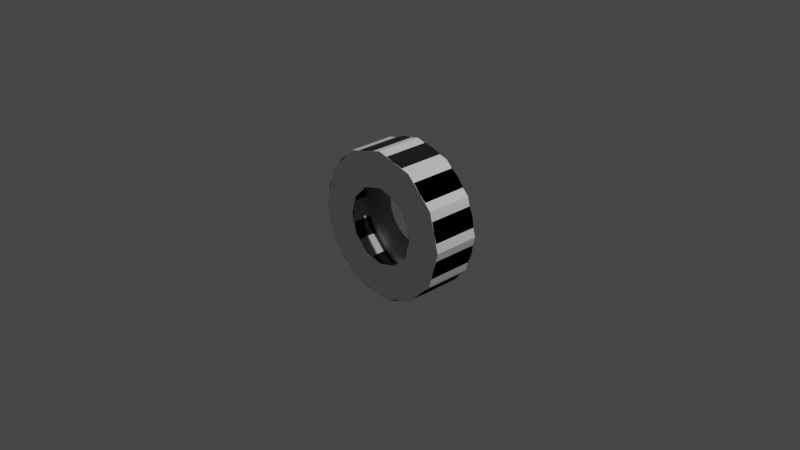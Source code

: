 # Source: sspx-tube-1875-3-iva.blend  (saved by Blender 3.1.7; exported with 4.5.12 LTS)
import bpy
from mathutils import Matrix  # noqa: F401  (used for matrix-valued properties, if any)

bpy.ops.wm.read_factory_settings(use_empty=True)
scene = bpy.context.scene
scene.name = 'Scene'

# ---- collections
col_collection = bpy.data.collections.new('Collection'); scene.collection.children.link(col_collection)

# ---- images (referenced by path relative to the original .blend; pixels are not part of the script)
import os
ASSET_DIR = os.environ.get("B2B_ASSET_DIR", "")  # directory of the original .blend (textures are referenced by path, not embedded)
HERE = os.path.dirname(os.path.abspath(__file__))  # packed textures are extracted next to this script under _unpacked/

def load_image(name, relpath, width, height, colorspace="sRGB"):
    """Load a texture the original file referenced (path relative to the .blend, or extracted next to this script)."""
    p = next((c for c in (os.path.join(HERE, relpath), os.path.join(ASSET_DIR, relpath)) if relpath and os.path.exists(c)), "")
    if p:
        img = bpy.data.images.load(p, check_existing=True)
        img.name = name
    else:  # same state as the original file: an image datablock whose file is absent (Cycles renders it pink)
        img = bpy.data.images.new(name, width, height)
        img.source = "FILE"
        img.filepath = "//" + (relpath or name)
    img.colorspace_settings.name = colorspace
    return img
img_diff = load_image('diff', 'diff.png', 1024, 1024, 'sRGB')
img_norm = load_image('norm', 'norm.png', 1024, 1024, 'sRGB')

# ---- materials (node trees are filled in below, after node groups)
mat_sspx_1875_2_001 = bpy.data.materials.new('sspx-1875-2.001')
mat_sspx_1875_2_001.use_transparent_shadow = False

# ---- node groups
ng_color4 = bpy.data.node_groups.new('Color4', 'ShaderNodeTree')
_s = ng_color4.interface.new_socket(name='Color', in_out='OUTPUT', socket_type='NodeSocketColor')
_s = ng_color4.interface.new_socket(name='Alpha', in_out='OUTPUT', socket_type='NodeSocketFloat')
_s = ng_color4.interface.new_socket(name='Color', in_out='INPUT', socket_type='NodeSocketColor')
_s = ng_color4.interface.new_socket(name='Alpha', in_out='INPUT', socket_type='NodeSocketFloat')
_s.min_value = 1.0
_N = ng_color4.nodes; _L = ng_color4.links
n0 = _N.new('NodeGroupInput'); n0.name = 'Group Input'; n0.location = (-403, 18)
n1 = _N.new('NodeGroupOutput'); n1.name = 'Group Output'; n1.location = (154, 24)
_L.new(n0.outputs[1], n1.inputs[1])
_L.new(n0.outputs[0], n1.inputs[0])
n1.is_active_output = True
ng_maincolor = bpy.data.node_groups.new('MainColor', 'ShaderNodeTree')
_s = ng_maincolor.interface.new_socket(name='Color', in_out='OUTPUT', socket_type='NodeSocketColor')
_s = ng_maincolor.interface.new_socket(name='Alpha', in_out='OUTPUT', socket_type='NodeSocketFloat')
_s = ng_maincolor.interface.new_socket(name='VColor', in_out='INPUT', socket_type='NodeSocketColor')
_s = ng_maincolor.interface.new_socket(name='VAlpha', in_out='INPUT', socket_type='NodeSocketFloat')
_s.min_value = 1e+04
_s = ng_maincolor.interface.new_socket(name='CColor', in_out='INPUT', socket_type='NodeSocketColor')
_s = ng_maincolor.interface.new_socket(name='CAlpha', in_out='INPUT', socket_type='NodeSocketFloat')
_s.min_value = 1.0
_s = ng_maincolor.interface.new_socket(name='TColor', in_out='INPUT', socket_type='NodeSocketColor')
_s = ng_maincolor.interface.new_socket(name='TAlpha', in_out='INPUT', socket_type='NodeSocketFloat')
_s.min_value = 1.0
_N = ng_maincolor.nodes; _L = ng_maincolor.links
n0 = _N.new('NodeGroupInput'); n0.name = 'Group Input'; n0.location = (-284, 35)
n1 = _N.new('NodeGroupOutput'); n1.name = 'Group Output'; n1.location = (332, -19)
n2 = _N.new('ShaderNodeMix'); n2.name = 'VC*CC*TC'; n2.location = (127, -33)
n2.label = 'VC*CC*TC'
n2.hide = True
n2.data_type = 'RGBA'
n2.blend_type = 'MULTIPLY'
n2.inputs[0].default_value = 1.0
n3 = _N.new('ShaderNodeMix'); n3.name = 'VC*CC'; n3.location = (-44, 33)
n3.label = 'VC*CC'
n3.hide = True
n3.data_type = 'RGBA'
n3.blend_type = 'MULTIPLY'
n3.inputs[0].default_value = 1.0
n4 = _N.new('ShaderNodeMath'); n4.name = 'VA*CA'; n4.location = (-59, -19)
n4.label = 'VA*CA'
n4.hide = True
n4.operation = 'MULTIPLY'
n4.inputs[2].default_value = 0.0
n5 = _N.new('ShaderNodeMath'); n5.name = 'VA*CA*TA'; n5.location = (130, -79)
n5.label = 'VA*CA*TA'
n5.hide = True
n5.operation = 'MULTIPLY'
n5.inputs[2].default_value = 0.0
_L.new(n0.outputs[2], n3.inputs[7])
_L.new(n0.outputs[4], n2.inputs[7])
_L.new(n2.outputs[2], n1.inputs[0])
_L.new(n3.outputs[2], n2.inputs[6])
_L.new(n0.outputs[0], n3.inputs[6])
_L.new(n0.outputs[1], n4.inputs[0])
_L.new(n0.outputs[3], n4.inputs[1])
_L.new(n4.outputs[0], n5.inputs[0])
_L.new(n0.outputs[5], n5.inputs[1])
_L.new(n5.outputs[0], n1.inputs[1])
n1.is_active_output = True
ng_standardshader = bpy.data.node_groups.new('StandardShader', 'ShaderNodeTree')
_s = ng_standardshader.interface.new_socket(name='BSDF', in_out='OUTPUT', socket_type='NodeSocketShader')
_s = ng_standardshader.interface.new_socket(name='BaseColor', in_out='INPUT', socket_type='NodeSocketColor')
_s = ng_standardshader.interface.new_socket(name='Shininess', in_out='INPUT', socket_type='NodeSocketFloat')
_s.min_value = 1e+04
_s = ng_standardshader.interface.new_socket(name='Gloss', in_out='INPUT', socket_type='NodeSocketFloat')
_s.min_value = 1e+04
_s = ng_standardshader.interface.new_socket(name='Emission', in_out='INPUT', socket_type='NodeSocketColor')
_s = ng_standardshader.interface.new_socket(name='Emission Strength', in_out='INPUT', socket_type='NodeSocketFloat')
_s.min_value = 1e+06
_s = ng_standardshader.interface.new_socket(name='Alpha', in_out='INPUT', socket_type='NodeSocketFloat')
_s.min_value = 1.0
_s = ng_standardshader.interface.new_socket(name='NormalColor', in_out='INPUT', socket_type='NodeSocketColor')
_N = ng_standardshader.nodes; _L = ng_standardshader.links
n0 = _N.new('NodeGroupOutput'); n0.name = 'Group Output'; n0.location = (555, 248)
n1 = _N.new('NodeGroupInput'); n1.name = 'Group Input'; n1.location = (-444, 74)
n2 = _N.new('ShaderNodeNormalMap'); n2.name = 'Normal Map'; n2.location = (-96, -256)
n2.hide = True
n3 = _N.new('ShaderNodeMath'); n3.name = 'Roughness'; n3.location = (-4, -2)
n3.label = 'Roughness'
n3.hide = True
n3.operation = 'SQRT'
n3.inputs[2].default_value = 0.0
n4 = _N.new('ShaderNodeMath'); n4.name = 'SpecularConv'; n4.location = (-120, 39)
n4.label = 'SpecularConv'
n4.hide = True
n4.operation = 'SQRT'
n4.inputs[2].default_value = 0.0
n5 = _N.new('ShaderNodeMath'); n5.name = 'Gloss2Rough'; n5.location = (-176, -1)
n5.label = 'Gloss2Rough'
n5.hide = True
n5.operation = 'SUBTRACT'
n5.inputs[0].default_value = 1.0
n5.inputs[2].default_value = 0.0
n6 = _N.new('ShaderNodeBsdfPrincipled'); n6.name = 'Principled BSDF'; n6.location = (226, 256)
n6.distribution = 'GGX'
n6.subsurface_method = 'BURLEY'
n6.inputs[3].default_value = 1.45
_L.new(n6.outputs[0], n0.inputs[0])
_L.new(n4.outputs[0], n6.inputs[13])
_L.new(n1.outputs[3], n6.inputs[27])
_L.new(n3.outputs[0], n6.inputs[2])
_L.new(n1.outputs[0], n6.inputs[0])
_L.new(n1.outputs[1], n4.inputs[0])
_L.new(n1.outputs[6], n2.inputs[1])
_L.new(n5.outputs[0], n3.inputs[0])
_L.new(n1.outputs[2], n5.inputs[1])
_L.new(n2.outputs[0], n6.inputs[5])
_L.new(n1.outputs[5], n6.inputs[4])
_L.new(n1.outputs[4], n6.inputs[28])
n0.is_active_output = True
ng_dxtnormal = bpy.data.node_groups.new('dxtNormal', 'ShaderNodeTree')
_s = ng_dxtnormal.interface.new_socket(name='Color', in_out='OUTPUT', socket_type='NodeSocketColor')
_s = ng_dxtnormal.interface.new_socket(name='RGB', in_out='INPUT', socket_type='NodeSocketColor')
_s = ng_dxtnormal.interface.new_socket(name='Alpha', in_out='INPUT', socket_type='NodeSocketFloat')
_s.min_value = 1e+04
_N = ng_dxtnormal.nodes; _L = ng_dxtnormal.links
n0 = _N.new('NodeReroute'); n0.name = 'Reroute'; n0.location = (396, 44)
n0.width = 100
n0.socket_idname = 'NodeSocketFloat'
n1 = _N.new('NodeReroute'); n1.name = 'Reroute.002'; n1.location = (378, 56)
n1.width = 100
n1.socket_idname = 'NodeSocketFloat'
n2 = _N.new('NodeReroute'); n2.name = 'Reroute.001'; n2.location = (376, 13)
n2.width = 100
n2.socket_idname = 'NodeSocketFloat'
n3 = _N.new('NodeGroupInput'); n3.name = 'dxtNormalInput'; n3.location = (36, 79)
n3.label = 'dxtNormalInput'
n4 = _N.new('NodeGroupOutput'); n4.name = 'dxtNormalOutput'; n4.location = (1779, 73)
n4.label = 'dxtNormalOutput'
n5 = _N.new('ShaderNodeSeparateColor'); n5.name = 'dxtNormal.separateRGB'; n5.location = (215, 54)
n5.label = 'separateRGB'
n5.width = 125
n5.hide = True
n6 = _N.new('ShaderNodeVectorMath'); n6.name = 'mul2'; n6.location = (611, 34)
n6.label = '*2'
n6.hide = True
n6.operation = 'SCALE'
n6.inputs[3].default_value = 2.0
n7 = _N.new('ShaderNodeCombineXYZ'); n7.name = 'Combine XYZ'; n7.location = (446, 34)
n7.hide = True
n8 = _N.new('ShaderNodeVectorMath'); n8.name = 'xy_dot_xy'; n8.location = (941, 34)
n8.label = 'xy . xy'
n8.hide = True
n8.operation = 'DOT_PRODUCT'
n9 = _N.new('ShaderNodeMath'); n9.name = 'subXY'; n9.location = (1106, 34)
n9.label = 'Z^2'
n9.hide = True
n9.operation = 'SUBTRACT'
n9.use_clamp = True
n9.inputs[0].default_value = 1.0
n9.inputs[2].default_value = 0.0
n10 = _N.new('ShaderNodeMath'); n10.name = 'sqrtZ2'; n10.location = (1271, 34)
n10.label = 'Z = sqrt(1-X^2-Y^2)'
n10.hide = True
n10.operation = 'SQRT'
n10.inputs[2].default_value = 0.0
n11 = _N.new('ShaderNodeCombineColor'); n11.name = 'Combine RGB'; n11.location = (1593, 53)
n11.hide = True
n12 = _N.new('ShaderNodeMath'); n12.name = 'zToBlue'; n12.location = (1436, 34)
n12.label = 'Z to Blue'
n12.hide = True
n12.operation = 'MULTIPLY_ADD'
n13 = _N.new('ShaderNodeVectorMath'); n13.name = 'sub1'; n13.location = (776, 34)
n13.label = '-1'
n13.hide = True
n13.operation = 'SUBTRACT'
n13.inputs[1].default_value = (1.0, 1.0, 0.0)
_L.new(n3.outputs[0], n5.inputs[0])
_L.new(n5.outputs[1], n0.inputs[0])
_L.new(n3.outputs[1], n2.inputs[0])
_L.new(n2.outputs[0], n1.inputs[0])
_L.new(n1.outputs[0], n11.inputs[0])
_L.new(n11.outputs[0], n4.inputs[0])
_L.new(n7.outputs[0], n6.inputs[0])
_L.new(n6.outputs[0], n13.inputs[0])
_L.new(n9.outputs[0], n10.inputs[0])
_L.new(n10.outputs[0], n12.inputs[0])
_L.new(n12.outputs[0], n11.inputs[2])
_L.new(n0.outputs[0], n7.inputs[1])
_L.new(n2.outputs[0], n7.inputs[0])
_L.new(n0.outputs[0], n11.inputs[1])
_L.new(n13.outputs[0], n8.inputs[0])
_L.new(n13.outputs[0], n8.inputs[1])
_L.new(n8.outputs[1], n9.inputs[1])
n4.is_active_output = True

# ---- material node trees
mat_sspx_1875_2_001.use_nodes = True; mat_sspx_1875_2_001.node_tree.nodes.clear()
_N = mat_sspx_1875_2_001.node_tree.nodes; _L = mat_sspx_1875_2_001.node_tree.links
n0 = _N.new('ShaderNodeVertexColor'); n0.name = 'Vertex Color'; n0.location = (-88, -138)
n0.hide = True
n1 = _N.new('ShaderNodeTexImage'); n1.name = '_MainTex'; n1.location = (-200, -238)
n1.label = '_MainTex'
n1.hide = True
n1.image = img_diff
n2 = _N.new('ShaderNodeTexImage'); n2.name = '_BumpMap'; n2.location = (-188, -311)
n2.label = '_BumpMap'
n2.hide = True
n2.image = img_norm
n3 = _N.new('ShaderNodeUVMap'); n3.name = 'UV Map'; n3.location = (-398, -256)
n4 = _N.new('ShaderNodeOutputMaterial'); n4.name = 'Material Output'; n4.location = (730, -26)
n5 = _N.new('ShaderNodeGroup'); n5.name = '_Color'; n5.location = (-87, -190)
n5.label = '_Color'
n5.hide = True
n5.node_tree = ng_color4
n5.inputs[0].default_value = (1.0, 1.0, 1.0, 1.0)
n5.inputs[1].default_value = 1.0
n6 = _N.new('ShaderNodeGroup'); n6.name = 'MainColor'; n6.location = (104, -41)
n6.node_tree = ng_maincolor
n7 = _N.new('ShaderNodeGroup'); n7.name = 'StandardShader'; n7.location = (489, -47)
n7.node_tree = ng_standardshader
n7.inputs[3].default_value = (0.0, 0.0, 0.0, 1.0)
n7.inputs[4].default_value = 1.0
n8 = _N.new('ShaderNodeValue'); n8.name = '_Shininess'; n8.location = (289, -30)
n8.label = '_Shininess'
n8.hide = True
n8.outputs[0].default_value = 0.4
n9 = _N.new('ShaderNodeGroup'); n9.name = 'dxtNormal'; n9.location = (104, -318)
n9.hide = True
n9.node_tree = ng_dxtnormal
n10 = _N.new('ShaderNodeValue'); n10.name = '_Opacity'; n10.location = (277, -211)
n10.label = '_Opacity'
n10.hide = True
n10.outputs[0].default_value = 1.0
_L.new(n2.outputs[0], n9.inputs[0])
_L.new(n2.outputs[1], n9.inputs[1])
_L.new(n5.outputs[0], n6.inputs[2])
_L.new(n5.outputs[1], n6.inputs[3])
_L.new(n6.outputs[0], n7.inputs[0])
_L.new(n6.outputs[1], n7.inputs[2])
_L.new(n3.outputs[0], n1.inputs[0])
_L.new(n1.outputs[0], n6.inputs[4])
_L.new(n1.outputs[1], n6.inputs[5])
_L.new(n7.outputs[0], n4.inputs[0])
_L.new(n3.outputs[0], n2.inputs[0])
_L.new(n0.outputs[0], n6.inputs[0])
_L.new(n0.outputs[1], n6.inputs[1])
_L.new(n8.outputs[0], n7.inputs[1])
_L.new(n9.outputs[0], n7.inputs[6])
_L.new(n10.outputs[0], n7.inputs[5])
n4.is_active_output = True

# ---- world
world_world = bpy.data.worlds.new('World'); scene.world = world_world
world_world.use_nodes = True; world_world.node_tree.nodes.clear()
_N = world_world.node_tree.nodes; _L = world_world.node_tree.links
n0 = _N.new('ShaderNodeOutputWorld'); n0.name = 'World Output'; n0.location = (300, 300)
n1 = _N.new('ShaderNodeBackground'); n1.name = 'Background'; n1.location = (10, 300)
n1.inputs[0].default_value = (0.05088, 0.05088, 0.05088, 1.0)
_L.new(n1.outputs[0], n0.inputs[0])
n0.is_active_output = True
world_world.color = (0.05088, 0.05088, 0.05088)
world_world.use_sun_shadow = False
world_world.sun_shadow_jitter_overblur = 0.0

# ---- cameras
cam_camera = bpy.data.cameras.new('Camera')
cam_camera.clip_end = 100.0
cam_camera.ortho_scale = 7.314

# ---- lights
light_light = bpy.data.lights.new('Light', 'POINT')
light_light.transmission_factor = 0.0
light_light.energy = 1000.0
light_light.shadow_soft_size = 0.1
light_light.shadow_maximum_resolution = 0.006
light_light.use_absolute_resolution = True

# ---- meshes
me_shell = bpy.data.meshes.new('shell')
me_shell.from_pydata([(0.1054, 0.2567, -0.3933), (-0.3933, 0.2567, -0.1054), (-0.3933, 0.2567, 0.1054), (0.3933, 0.2567, 0.1054), (0.3527, 0.2567, 0.2036), (0.2036, 0.2567, 0.3527), (0.2879, 0.2567, 0.2879), (0.3527, 0.2567, -0.2036), (0.2036, 0.2567, -0.3527), (0.2879, 0.2567, -0.2879), (-0.2879, 0.2567, -0.2879), (-0.2879, 0.2567, 0.2879), (-0.2036, 0.2567, 0.3527), (-0.1054, 0.2567, 0.3933), (-2.983e-08, 0.2567, -0.4072), (-0.1054, 0.2567, -0.3933), (-0.2036, 0.2567, -0.3527), (-0.3527, 0.2567, -0.2036), (-0.4072, 0.2567, -2.098e-08), (7.553e-09, 0.2567, 0.4072), (0.1054, 0.2567, 0.3933), (-0.3527, 0.2567, 0.2036), (0.4072, 0.2567, -7.058e-08), (0.3933, 0.2567, -0.1054), (0.3933, -0.2582, -0.1054), (0.4072, -0.2582, -7.058e-08), (-0.3527, -0.2582, 0.2036), (0.1054, -0.2582, 0.3933), (7.553e-09, -0.2582, 0.4072), (-0.4072, -0.2582, -2.098e-08), (-0.3527, -0.2582, -0.2036), (-0.2036, -0.2582, -0.3527), (-0.1054, -0.2582, -0.3933), (-2.983e-08, -0.2582, -0.4072), (-0.1054, -0.2582, 0.3933), (-0.2036, -0.2582, 0.3527), (-0.2879, -0.2582, 0.2879), (-0.2879, -0.2582, -0.2879), (0.2879, -0.2582, -0.2879), (0.2036, -0.2582, -0.3527), (0.3527, -0.2582, -0.2036), (0.2879, -0.2582, 0.2879), (0.2036, -0.2582, 0.3527), (0.3527, -0.2582, 0.2036), (0.3933, -0.2582, 0.1054), (-0.3933, -0.2582, 0.1054), (-0.3933, -0.2582, -0.1054), (0.1054, -0.2582, -0.3933), (0.7717, 0.2567, 0.2068), (0.6919, 0.2567, 0.3995), (-0.2068, 0.2567, -0.7717), (-0.3995, 0.2567, -0.6919), (0.3995, 0.2567, 0.6919), (0.5649, 0.2567, 0.5649), (0.3995, 0.2567, -0.6919), (0.5649, 0.2567, -0.5649), (0.6919, 0.2567, -0.3995), (-0.3995, 0.2567, 0.6919), (-0.2068, 0.2567, 0.7717), (0.7989, 0.2567, -9.074e-08), (0.7717, 0.2567, -0.2068), (3.496e-09, 0.2567, 0.7989), (0.2068, 0.2567, 0.7717), (0.2068, 0.2567, -0.7717), (-6.635e-08, 0.2567, -0.7989), (-0.7717, 0.2567, -0.2068), (-0.7989, 0.2567, 4.495e-09), (-0.7717, 0.2567, 0.2068), (-0.5649, 0.2567, -0.5649), (-0.6919, 0.2567, -0.3995), (-0.5649, 0.2567, 0.5649), (-0.6919, 0.2567, 0.3995), (-0.3995, -0.2582, -0.6919), (-0.5649, -0.2582, -0.5649), (-0.2068, -0.2582, 0.7717), (3.496e-09, -0.2582, 0.7989), (-0.5649, -0.2582, 0.5649), (-0.6919, -0.2582, 0.3995), (-0.7717, -0.2582, 0.2068), (0.2068, -0.2582, 0.7717), (0.3995, -0.2582, 0.6919), (0.7717, -0.2582, -0.2068), (0.6919, -0.2582, -0.3995), (0.7717, -0.2582, 0.2068), (0.7989, -0.2582, -9.074e-08), (-0.7717, -0.2582, -0.2068), (-0.6919, -0.2582, -0.3995), (-0.3995, -0.2582, 0.6919), (-0.7989, -0.2582, 4.495e-09), (-6.635e-08, -0.2582, -0.7989), (0.2068, -0.2582, -0.7717), (-0.2068, -0.2582, -0.7717), (0.3995, -0.2582, -0.6919), (0.5649, -0.2582, -0.5649), (0.6919, -0.2582, 0.3995), (0.5649, -0.2582, 0.5649)], [], [(77, 71, 70, 76), (92, 54, 63, 90), (76, 70, 57, 87), (72, 91, 50, 51), (77, 78, 67, 71), (79, 75, 61, 62), (86, 73, 68, 69), (94, 49, 48, 83), (80, 79, 62, 52), (81, 84, 59, 60), (73, 72, 51, 68), (78, 88, 66, 67), (82, 81, 60, 56), (74, 87, 57, 58), (90, 63, 64, 89), (93, 82, 56, 55), (75, 74, 58, 61), (88, 85, 65, 66), (93, 55, 54, 92), (84, 83, 48, 59), (95, 53, 49, 94), (89, 64, 50, 91), (86, 69, 65, 85), (95, 80, 52, 53), (3, 48, 49, 4), (16, 51, 50, 15), (6, 53, 52, 5), (4, 49, 53, 6), (8, 54, 55, 9), (9, 55, 56, 7), (13, 58, 57, 12), (23, 60, 59, 22), (20, 62, 61, 19), (0, 63, 54, 8), (15, 50, 64, 14), (18, 66, 65, 1), (14, 64, 63, 0), (2, 67, 66, 18), (17, 69, 68, 10), (12, 57, 70, 11), (1, 65, 69, 17), (22, 59, 48, 3), (7, 56, 60, 23), (5, 52, 62, 20), (21, 71, 67, 2), (11, 70, 71, 21), (19, 61, 58, 13), (10, 68, 51, 16), (37, 31, 72, 73), (28, 34, 74, 75), (36, 26, 77, 76), (26, 45, 78, 77), (42, 27, 79, 80), (40, 24, 81, 82), (25, 44, 83, 84), (46, 30, 86, 85), (35, 36, 76, 87), (30, 37, 73, 86), (45, 29, 88, 78), (33, 47, 90, 89), (29, 46, 85, 88), (32, 33, 89, 91), (47, 39, 92, 90), (27, 28, 75, 79), (24, 25, 84, 81), (34, 35, 87, 74), (38, 40, 82, 93), (39, 38, 93, 92), (43, 41, 95, 94), (41, 42, 80, 95), (31, 32, 91, 72), (44, 43, 94, 83)])
me_shell.polygons.foreach_set('use_smooth', [1, 1, 1, 1, 1, 1, 1, 1, 1, 1, 1, 1, 1, 1, 1, 1, 1, 1, 1, 1, 1, 1, 1, 1, 0, 0, 0, 0, 0, 0, 0, 0, 0, 0, 0, 0, 0, 0, 0, 0, 0, 0, 0, 0, 0, 0, 0, 0, 0, 0, 0, 0, 0, 0, 0, 0, 0, 0, 0, 0, 0, 0, 0, 0, 0, 0, 0, 0, 0, 0, 0, 0])
_uv = me_shell.uv_layers.new(name='UVMap')
_uv.uv.foreach_set('vector', [0.0, 0.0, 0.0, 0.0, 0.0, 0.0, 0.0, 0.0, 0.0, 0.0, 0.0, 0.0, 0.0, 0.0, 0.0, 0.0, 0.0, 0.0, 0.0, 0.0, 0.0, 0.0, 0.0, 0.0, 0.0, 0.0, 0.0, 0.0, 0.0, 0.0, 0.0, 0.0, 0.0, 0.0, 0.0, 0.0, 0.0, 0.0, 0.0, 0.0, 0.0, 0.0, 0.0, 0.0, 0.0, 0.0, 0.0, 0.0, 0.0, 0.0, 0.0, 0.0, 0.0, 0.0, 0.0, 0.0, 0.0, 0.0, 0.0, 0.0, 0.0, 0.0, 0.0, 0.0, 0.0, 0.0, 0.0, 0.0, 0.0, 0.0, 0.0, 0.0, 0.0, 0.0, 0.0, 0.0, 0.0, 0.0, 0.0, 0.0, 0.0, 0.0, 0.0, 0.0, 0.0, 0.0, 0.0, 0.0, 0.0, 0.0, 0.0, 0.0, 0.0, 0.0, 0.0, 0.0, 0.0, 0.0, 0.0, 0.0, 0.0, 0.0, 0.0, 0.0, 0.0, 0.0, 0.0, 0.0, 0.0, 0.0, 0.0, 0.0, 0.0, 0.0, 0.0, 0.0, 0.0, 0.0, 0.0, 0.0, 0.0, 0.0, 0.0, 0.0, 0.0, 0.0, 0.0, 0.0, 0.0, 0.0, 0.0, 0.0, 0.0, 0.0, 0.0, 0.0, 0.0, 0.0, 0.0, 0.0, 0.0, 0.0, 0.0, 0.0, 0.0, 0.0, 0.0, 0.0, 0.0, 0.0, 0.0, 0.0, 0.0, 0.0, 0.0, 0.0, 0.0, 0.0, 0.0, 0.0, 0.0, 0.0, 0.0, 0.0, 0.0, 0.0, 0.0, 0.0, 0.0, 0.0, 0.0, 0.0, 0.0, 0.0, 0.0, 0.0, 0.0, 0.0, 0.0, 0.0, 0.0, 0.0, 0.0, 0.0, 0.0, 0.0, 0.0, 0.0, 0.0, 0.0, 0.0, 0.0, 0.0, 0.0, 0.0, 0.0, 0.0, 0.0, 0.0, 0.0, 0.0, 0.0, 0.0, 0.0, 0.0, 0.0, 0.0, 0.0, 0.0, 0.0, 0.0, 0.0, 0.0, 0.0, 0.0, 0.0, 0.0, 0.0, 0.0, 0.0, 0.0, 0.0, 0.0, 0.0, 0.0, 0.0, 0.0, 0.0, 0.0, 0.0, 0.0, 0.0, 0.0, 0.0, 0.0, 0.0, 0.0, 0.0, 0.0, 0.0, 0.0, 0.0, 0.0, 0.0, 0.0, 0.0, 0.0, 0.0, 0.0, 0.0, 0.0, 0.0, 0.0, 0.0, 0.0, 0.0, 0.0, 0.0, 0.0, 0.0, 0.0, 0.0, 0.0, 0.0, 0.0, 0.0, 0.0, 0.0, 0.0, 0.0, 0.0, 0.0, 0.0, 0.0, 0.0, 0.0, 0.0, 0.0, 0.0, 0.0, 0.0, 0.0, 0.0, 0.0, 0.0, 0.0, 0.0, 0.0, 0.0, 0.0, 0.0, 0.0, 0.0, 0.0, 0.0, 0.0, 0.0, 0.0, 0.0, 0.0, 0.0, 0.0, 0.0, 0.0, 0.0, 0.0, 0.0, 0.0, 0.0, 0.0, 0.0, 0.0, 0.0, 0.0, 0.0, 0.0, 0.0, 0.0, 0.0, 0.0, 0.0, 0.0, 0.0, 0.0, 0.0, 0.0, 0.0, 0.0, 0.0, 0.0, 0.0, 0.0, 0.0, 0.0, 0.0, 0.0, 0.0, 0.0, 0.0, 0.0, 0.0, 0.0, 0.0, 0.0, 0.0, 0.0, 0.0, 0.0, 0.0, 0.0, 0.0, 0.0, 0.0, 0.0, 0.0, 0.0, 0.0, 0.0, 0.0, 0.0, 0.0, 0.0, 0.0, 0.0, 0.0, 0.0, 0.0, 0.0, 0.0, 0.0, 0.0, 0.0, 0.0, 0.0, 0.0, 0.0, 0.0, 0.0, 0.0, 0.0, 0.0, 0.0, 0.0, 0.0, 0.0, 0.0, 0.0, 0.0, 0.0, 0.0, 0.0, 0.0, 0.0, 0.0, 0.0, 0.0, 0.0, 0.0, 0.0, 0.0, 0.0, 0.0, 0.0, 0.0, 0.0, 0.0, 0.0, 0.0, 0.0, 0.0, 0.0, 0.0, 0.0, 0.0, 0.0, 0.0, 0.0, 0.0, 0.0, 0.0, 0.0, 0.0, 0.0, 0.0, 0.0, 0.0, 0.0, 0.0, 0.0, 0.0, 0.0, 0.0, 0.0, 0.0, 0.0, 0.0, 0.0, 0.0, 0.0, 0.0, 0.0, 0.0, 0.0, 0.0, 0.0, 0.0, 0.0, 0.0, 0.0, 0.0, 0.0, 0.0, 0.0, 0.0, 0.0, 0.0, 0.0, 0.0, 0.0, 0.0, 0.0, 0.0, 0.0, 0.0, 0.0, 0.0, 0.0, 0.0, 0.0, 0.0, 0.0, 0.0, 0.0, 0.0, 0.0, 0.0, 0.0, 0.0, 0.0, 0.0, 0.0, 0.0, 0.0, 0.0, 0.0, 0.0, 0.0, 0.0, 0.0, 0.0, 0.0, 0.0, 0.0, 0.0, 0.0, 0.0, 0.0, 0.0, 0.0, 0.0, 0.0, 0.0, 0.0, 0.0, 0.0, 0.0, 0.0, 0.0, 0.0, 0.0, 0.0, 0.0, 0.0, 0.0, 0.0, 0.0, 0.0, 0.0, 0.0, 0.0, 0.0, 0.0, 0.0, 0.0, 0.0, 0.0, 0.0, 0.0, 0.0, 0.0, 0.0, 0.0, 0.0, 0.0, 0.0, 0.0, 0.0, 0.0, 0.0, 0.0, 0.0, 0.0, 0.0, 0.0, 0.0, 0.0, 0.0, 0.0, 0.0, 0.0, 0.0, 0.0, 0.0, 0.0, 0.0, 0.0, 0.0, 0.0, 0.0, 0.0, 0.0, 0.0, 0.0, 0.0, 0.0, 0.0, 0.0, 0.0, 0.0, 0.0, 0.0, 0.0, 0.0, 0.0, 0.0, 0.0])
me_shell.materials.append(mat_sspx_1875_2_001)
me_shell.use_remesh_fix_poles = True
me_shell.use_remesh_preserve_attributes = False
me_shell.update()
me_shell.normals_split_custom_set([tuple(v) for v in zip(*[iter([0.866, 0.0, -0.5, 0.866, 0.0, -0.5, 0.7071, 0.0, -0.7071, 0.7071, 0.0, -0.7071, -0.5, 0.0, 0.866, -0.5, 0.0, 0.866, -0.2588, 0.0, 0.9659, -0.2588, 0.0, 0.9659, 0.7071, 0.0, -0.7071, 0.7071, 0.0, -0.7071, 0.5, 0.0, -0.866, 0.5, 0.0, -0.866, 0.5, 0.0, 0.866, 0.2588, 0.0, 0.9659, 0.2588, 0.0, 0.9659, 0.5, 0.0, 0.866, 0.866, 0.0, -0.5, 0.9659, 0.0, -0.2588, 0.9659, 0.0, -0.2588, 0.866, 0.0, -0.5, -0.2588, 0.0, -0.9659, 4.784e-08, 0.0, -1.0, 4.784e-08, 0.0, -1.0, -0.2588, 0.0, -0.9659, 0.866, 0.0, 0.5, 0.7071, 0.0, 0.7071, 0.7071, 0.0, 0.7071, 0.866, 0.0, 0.5, -0.866, 0.0, -0.5, -0.866, 0.0, -0.5, -0.9659, 0.0, -0.2588, -0.9659, 0.0, -0.2588, -0.5, 0.0, -0.866, -0.2588, 0.0, -0.9659, -0.2588, 0.0, -0.9659, -0.5, 0.0, -0.866, -0.9659, 0.0, 0.2588, -1.0, 0.0, 5.263e-08, -1.0, 0.0, 5.263e-08, -0.9659, 0.0, 0.2588, 0.7071, 0.0, 0.7071, 0.5, 0.0, 0.866, 0.5, 0.0, 0.866, 0.7071, 0.0, 0.7071, 0.9659, 0.0, -0.2588, 1.0, 0.0, -9.568e-09, 1.0, 0.0, -9.568e-09, 0.9659, 0.0, -0.2588, -0.866, 0.0, 0.5, -0.9659, 0.0, 0.2588, -0.9659, 0.0, 0.2588, -0.866, 0.0, 0.5, 0.2588, 0.0, -0.9659, 0.5, 0.0, -0.866, 0.5, 0.0, -0.866, 0.2588, 0.0, -0.9659, -0.2588, 0.0, 0.9659, -0.2588, 0.0, 0.9659, 5.263e-08, 0.0, 1.0, 5.263e-08, 0.0, 1.0, -0.7071, 0.0, 0.7071, -0.866, 0.0, 0.5, -0.866, 0.0, 0.5, -0.7071, 0.0, 0.7071, 4.784e-08, 0.0, -1.0, 0.2588, 0.0, -0.9659, 0.2588, 0.0, -0.9659, 4.784e-08, 0.0, -1.0, 1.0, 0.0, -9.568e-09, 0.9659, 0.0, 0.2588, 0.9659, 0.0, 0.2588, 1.0, 0.0, -9.568e-09, -0.7071, 0.0, 0.7071, -0.7071, 0.0, 0.7071, -0.5, 0.0, 0.866, -0.5, 0.0, 0.866, -1.0, 0.0, 5.263e-08, -0.9659, 0.0, -0.2588, -0.9659, 0.0, -0.2588, -1.0, 0.0, 5.263e-08, -0.7071, 0.0, -0.7071, -0.7071, 0.0, -0.7071, -0.866, 0.0, -0.5, -0.866, 0.0, -0.5, 5.263e-08, 0.0, 1.0, 5.263e-08, 0.0, 1.0, 0.2588, 0.0, 0.9659, 0.2588, 0.0, 0.9659, 0.866, 0.0, 0.5, 0.866, 0.0, 0.5, 0.9659, 0.0, 0.2588, 0.9659, 0.0, 0.2588, -0.7071, 0.0, -0.7071, -0.5, 0.0, -0.866, -0.5, 0.0, -0.866, -0.7071, 0.0, -0.7071, 0.0, -1.0, 0.0, 0.0, -1.0, 0.0, 0.0, -1.0, 0.0, 0.0, -1.0, 0.0, 0.0, -1.0, -6.093e-08, 0.0, -1.0, -6.093e-08, 0.0, -1.0, -6.093e-08, 0.0, -1.0, -6.093e-08, 0.0, -1.0, 6.093e-08, 0.0, -1.0, 6.093e-08, 0.0, -1.0, 6.093e-08, 0.0, -1.0, 6.093e-08, 0.0, -1.0, 0.0, 0.0, -1.0, 0.0, 0.0, -1.0, 0.0, 0.0, -1.0, 0.0, 0.0, -1.0, 0.0, 0.0, -1.0, 0.0, 0.0, -1.0, 0.0, 0.0, -1.0, 0.0, -4.61e-07, -1.0, -7.312e-07, -4.61e-07, -1.0, -7.312e-07, -4.61e-07, -1.0, -7.312e-07, -4.61e-07, -1.0, -7.312e-07, 0.0, -1.0, 0.0, 0.0, -1.0, 0.0, 0.0, -1.0, 0.0, 0.0, -1.0, 0.0, 0.0, -1.0, 0.0, 0.0, -1.0, 0.0, 0.0, -1.0, 0.0, 0.0, -1.0, 0.0, 0.0, -1.0, -1.703e-08, 0.0, -1.0, -1.703e-08, 0.0, -1.0, -1.703e-08, 0.0, -1.0, -1.703e-08, 0.0, -1.0, 0.0, 0.0, -1.0, 0.0, 0.0, -1.0, 0.0, 0.0, -1.0, 0.0, 0.0, -1.0, 2.952e-08, 0.0, -1.0, 2.952e-08, 0.0, -1.0, 2.952e-08, 0.0, -1.0, 2.952e-08, 0.0, -1.0, 0.0, 0.0, -1.0, 0.0, 0.0, -1.0, 0.0, 0.0, -1.0, 0.0, 0.0, -1.0, 0.0, 0.0, -1.0, 0.0, 0.0, -1.0, 0.0, 0.0, -1.0, 0.0, 0.0, -1.0, 0.0, 0.0, -1.0, 0.0, 0.0, -1.0, 0.0, 0.0, -1.0, 0.0, 4.61e-07, -1.0, -6.093e-07, 4.61e-07, -1.0, -6.093e-07, 4.61e-07, -1.0, -6.093e-07, 4.61e-07, -1.0, -6.093e-07, 0.0, -1.0, 0.0, 0.0, -1.0, 0.0, 0.0, -1.0, 0.0, 0.0, -1.0, 0.0, 0.0, -1.0, 0.0, 0.0, -1.0, 0.0, 0.0, -1.0, 0.0, 0.0, -1.0, 0.0, 0.0, -1.0, 0.0, 0.0, -1.0, 0.0, 0.0, -1.0, 0.0, 0.0, -1.0, 0.0, 0.0, -1.0, 0.0, 0.0, -1.0, 0.0, 0.0, -1.0, 0.0, 0.0, -1.0, 0.0, 0.0, -1.0, 0.0, 0.0, -1.0, 0.0, 0.0, -1.0, 0.0, 0.0, -1.0, 0.0, 0.0, -1.0, 0.0, 0.0, -1.0, 0.0, 0.0, -1.0, 0.0, 0.0, -1.0, 0.0, 0.0, -1.0, 0.0, 0.0, -1.0, 0.0, 0.0, -1.0, 0.0, 0.0, -1.0, 0.0, 0.0, -1.0, 3.047e-08, 0.0, -1.0, 3.047e-08, 0.0, -1.0, 3.047e-08, 0.0, -1.0, 3.047e-08, 0.0, -1.0, 0.0, 0.0, -1.0, 0.0, 0.0, -1.0, 0.0, 0.0, -1.0, 0.0, 0.0, 1.0, 6.093e-08, 0.0, 1.0, 6.093e-08, 0.0, 1.0, 6.093e-08, 0.0, 1.0, 6.093e-08, 0.0, 1.0, 0.0, 0.0, 1.0, 0.0, 0.0, 1.0, 0.0, 0.0, 1.0, 0.0, 0.0, 1.0, -6.093e-08, 0.0, 1.0, -6.093e-08, 0.0, 1.0, -6.093e-08, 0.0, 1.0, -6.093e-08, 0.0, 1.0, 9.14e-08, 0.0, 1.0, 9.14e-08, 0.0, 1.0, 9.14e-08, 0.0, 1.0, 9.14e-08, 0.0, 1.0, -6.093e-08, 0.0, 1.0, -6.093e-08, 0.0, 1.0, -6.093e-08, 0.0, 1.0, -6.093e-08, 0.0, 1.0, -9.14e-08, 0.0, 1.0, -9.14e-08, 0.0, 1.0, -9.14e-08, 0.0, 1.0, -9.14e-08, 0.0, 1.0, -6.855e-08, 0.0, 1.0, -6.855e-08, 0.0, 1.0, -6.855e-08, 0.0, 1.0, -6.855e-08, 0.0, 1.0, -9.14e-08, 0.0, 1.0, -9.14e-08, 0.0, 1.0, -9.14e-08, 0.0, 1.0, -9.14e-08, 0.0, 1.0, 6.093e-08, 0.0, 1.0, 6.093e-08, 0.0, 1.0, 6.093e-08, 0.0, 1.0, 6.093e-08, -4.61e-07, 1.0, 6.703e-07, -4.61e-07, 1.0, 6.703e-07, -4.61e-07, 1.0, 6.703e-07, -4.61e-07, 1.0, 6.703e-07, 0.0, 1.0, -6.855e-08, 0.0, 1.0, -6.855e-08, 0.0, 1.0, -6.855e-08, 0.0, 1.0, -6.855e-08, 0.0, 1.0, 6.093e-08, 0.0, 1.0, 6.093e-08, 0.0, 1.0, 6.093e-08, 0.0, 1.0, 6.093e-08, 0.0, 1.0, 6.855e-08, 0.0, 1.0, 6.855e-08, 0.0, 1.0, 6.855e-08, 0.0, 1.0, 6.855e-08, 0.0, 1.0, -6.093e-08, 0.0, 1.0, -6.093e-08, 0.0, 1.0, -6.093e-08, 0.0, 1.0, -6.093e-08, 0.0, 1.0, 6.093e-08, 0.0, 1.0, 6.093e-08, 0.0, 1.0, 6.093e-08, 0.0, 1.0, 6.093e-08, 0.0, 1.0, 6.093e-08, 0.0, 1.0, 6.093e-08, 0.0, 1.0, 6.093e-08, 0.0, 1.0, 6.093e-08, 0.0, 1.0, 6.855e-08, 0.0, 1.0, 6.855e-08, 0.0, 1.0, 6.855e-08, 0.0, 1.0, 6.855e-08, 0.0, 1.0, 0.0, 0.0, 1.0, 0.0, 0.0, 1.0, 0.0, 0.0, 1.0, 0.0, 4.61e-07, 1.0, 5.484e-07, 4.61e-07, 1.0, 5.484e-07, 4.61e-07, 1.0, 5.484e-07, 4.61e-07, 1.0, 5.484e-07, 0.0, 1.0, 0.0, 0.0, 1.0, 0.0, 0.0, 1.0, 0.0, 0.0, 1.0, 0.0, 0.0, 1.0, -6.093e-08, 0.0, 1.0, -6.093e-08, 0.0, 1.0, -6.093e-08, 0.0, 1.0, -6.093e-08, 0.0, 1.0, 6.093e-08, 0.0, 1.0, 6.093e-08, 0.0, 1.0, 6.093e-08, 0.0, 1.0, 6.093e-08, 0.0, 1.0, 0.0, 0.0, 1.0, 0.0, 0.0, 1.0, 0.0, 0.0, 1.0, 0.0, 0.0, 1.0, 9.14e-08, 0.0, 1.0, 9.14e-08, 0.0, 1.0, 9.14e-08, 0.0, 1.0, 9.14e-08])] * 3)])
me_shellcollider_collider = bpy.data.meshes.new('shellCollider.collider')
me_shellcollider_collider.from_pydata([(0.0, 0.2538, 0.812), (0.406, 0.2538, 0.7032), (0.406, -0.2619, 0.7032), (0.0, -0.2619, 0.812), (0.7032, 0.2538, 0.406), (0.7032, -0.2619, 0.406), (0.812, 0.2538, 0.0), (0.812, -0.2619, -9.68e-08), (0.7032, 0.2538, -0.406), (0.7032, -0.2619, -0.406), (0.406, 0.2538, -0.7032), (0.406, -0.2619, -0.7032), (-7.099e-08, 0.2538, -0.812), (-7.099e-08, -0.2619, -0.812), (-0.406, 0.2538, -0.7032), (-0.406, -0.2619, -0.7032), (-0.7032, 0.2538, -0.406), (-0.7032, -0.2619, -0.406), (-0.812, 0.2538, 0.0), (-0.812, -0.2619, 0.0), (-0.7032, 0.2538, 0.406), (-0.7032, -0.2619, 0.406), (-0.406, 0.2538, 0.7032), (-0.406, -0.2619, 0.7032), (0.2099, 0.2538, 0.3636), (-1.401e-09, 0.2538, 0.4199), (4.203e-09, -0.2619, 0.4199), (0.2099, -0.2619, 0.3636), (0.3636, 0.2538, 0.2099), (0.3636, -0.2619, 0.2099), (0.4199, 0.2538, 0.0), (0.4199, -0.2619, -6.088e-08), (0.3636, 0.2538, -0.2099), (0.3636, -0.2619, -0.2099), (0.2099, 0.2538, -0.3636), (0.2099, -0.2619, -0.3636), (-3.904e-08, 0.2538, -0.4199), (-3.904e-08, -0.2619, -0.4199), (-0.2099, 0.2538, -0.3636), (-0.2099, -0.2619, -0.3636), (-0.3636, 0.2538, -0.2099), (-0.3636, -0.2619, -0.2099), (-0.4199, 0.2538, 4.203e-09), (-0.4199, -0.2619, -4.203e-09), (-0.3636, 0.2538, 0.2099), (-0.3636, -0.2619, 0.2099), (-0.2099, 0.2538, 0.3636), (-0.2099, -0.2619, 0.3636)], [], [(0, 1, 2), (0, 2, 3), (5, 1, 4), (2, 1, 5), (7, 4, 6), (5, 4, 7), (9, 6, 8), (7, 6, 9), (11, 8, 10), (9, 8, 11), (13, 10, 12), (11, 10, 13), (15, 12, 14), (13, 12, 15), (17, 14, 16), (15, 14, 17), (19, 16, 18), (17, 16, 19), (21, 18, 20), (19, 18, 21), (23, 20, 22), (21, 20, 23), (0, 3, 22), (23, 22, 3), (0, 24, 1), (0, 25, 24), (2, 26, 3), (27, 26, 2), (1, 28, 4), (24, 28, 1), (5, 27, 2), (29, 27, 5), (4, 30, 6), (28, 30, 4), (7, 29, 5), (31, 29, 7), (6, 32, 8), (30, 32, 6), (9, 31, 7), (33, 31, 9), (8, 34, 10), (32, 34, 8), (11, 33, 9), (35, 33, 11), (10, 36, 12), (34, 36, 10), (13, 35, 11), (37, 35, 13), (12, 38, 14), (36, 38, 12), (15, 37, 13), (39, 37, 15), (14, 40, 16), (38, 40, 14), (17, 39, 15), (41, 39, 17), (16, 42, 18), (40, 42, 16), (19, 41, 17), (43, 41, 19), (18, 44, 20), (42, 44, 18), (21, 43, 19), (45, 43, 21), (20, 46, 22), (44, 46, 20), (23, 45, 21), (47, 45, 23), (0, 22, 25), (46, 25, 22), (3, 47, 23), (26, 47, 3)])
me_shellcollider_collider.use_remesh_fix_poles = True
me_shellcollider_collider.use_remesh_preserve_attributes = False
me_shellcollider_collider.update()

# ---- objects
ob_light = bpy.data.objects.new('Light', light_light)
ob_camera = bpy.data.objects.new('Camera', cam_camera)
ob_freeiva = bpy.data.objects.new('FreeIva', None)
ob_shell = bpy.data.objects.new('shell', me_shell)
ob_shellcollider = bpy.data.objects.new('shellCollider', me_shellcollider_collider)

# ---- transforms, parenting, visibility, modifiers, constraints
ob_light.location = (4.076, 1.005, 5.904)
ob_light.rotation_euler = (0.6503, 0.05522, 1.866)
ob_light.lock_rotations_4d = False
ob_light.empty_display_type = 'ARROWS'
ob_light.color = (0.0, 0.0, 0.0, 0.0)
ob_light.lineart.crease_threshold = 0.0
ob_camera.location = (7.359, -6.926, 4.958)
ob_camera.rotation_euler = (1.109, 0.0, 0.8149)
ob_camera.lock_rotations_4d = False
ob_camera.empty_display_type = 'ARROWS'
ob_camera.color = (0.0, 0.0, 0.0, 0.0)
ob_camera.display_type = 'WIRE'
ob_camera.lineart.crease_threshold = 0.0
ob_freeiva.location = (0.0, 0.0, 0.0)
ob_freeiva.rotation_mode = 'QUATERNION'
ob_freeiva.rotation_quaternion = (1.0, 0.0, 0.0, 0.0)
ob_shell.parent = ob_freeiva
ob_shell.location = (0.0, 0.0, 0.0)
ob_shell.rotation_mode = 'QUATERNION'
ob_shell.rotation_quaternion = (1.0, 0.0, 0.0, 0.0)
ob_shellcollider.parent = ob_freeiva
ob_shellcollider.location = (0.0, 0.0, 0.0)
ob_shellcollider.rotation_mode = 'QUATERNION'
ob_shellcollider.rotation_quaternion = (1.0, 0.0, 0.0, 0.0)

# ---- collection membership
col_collection.objects.link(ob_light)
col_collection.objects.link(ob_camera)
col_collection.objects.link(ob_freeiva)
col_collection.objects.link(ob_shell)
col_collection.objects.link(ob_shellcollider)

# ---- scene / render settings (as saved in the file)
scene.camera = ob_camera
scene.frame_start = 1; scene.frame_end = 250; scene.frame_set(1)
scene.render.engine = 'BLENDER_EEVEE_NEXT'
scene.cycles.sampling_pattern = 'TABULATED_SOBOL'
scene.cycles.use_light_tree = False
scene.view_settings.view_transform = 'Filmic'
bpy.context.view_layer.update()
